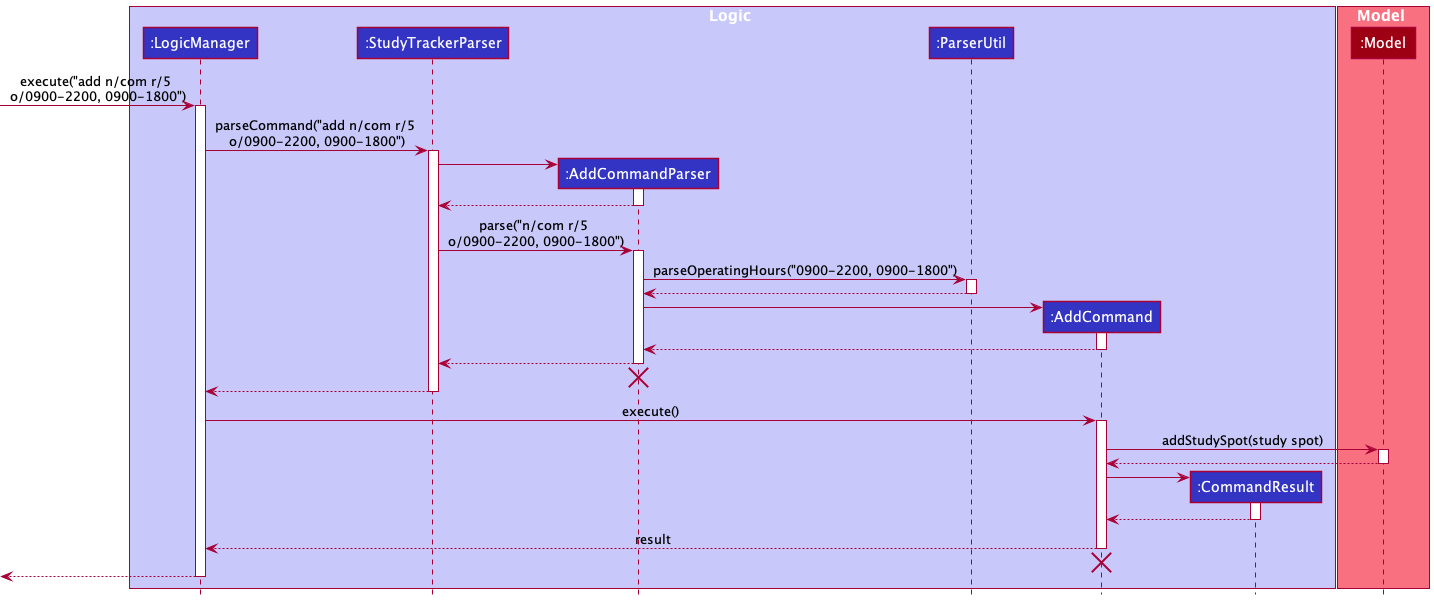

The diagram above was rendered by PlantUML. Its source (embedded in the PNG):
@startuml
!include style.puml

box Logic LOGIC_COLOR_T1
participant ":LogicManager" as LogicManager LOGIC_COLOR
participant ":StudyTrackerParser" as StudyTrackerParser LOGIC_COLOR
participant ":AddCommandParser" as AddCommandParser LOGIC_COLOR
participant ":ParserUtil" as ParserUtil LOGIC_COLOR
participant ":AddCommand" as AddCommand LOGIC_COLOR
participant ":CommandResult" as CommandResult LOGIC_COLOR
end box

box Model MODEL_COLOR_T1
participant ":Model" as Model MODEL_COLOR
end box

[-> LogicManager : execute("add n/com r/5 \no/0900-2200, 0900-1800")
activate LogicManager

LogicManager -> StudyTrackerParser : parseCommand("add n/com r/5 \no/0900-2200, 0900-1800")
activate StudyTrackerParser

create AddCommandParser
StudyTrackerParser -> AddCommandParser
activate AddCommandParser

AddCommandParser --> StudyTrackerParser
deactivate AddCommandParser

StudyTrackerParser -> AddCommandParser : parse("n/com r/5 \no/0900-2200, 0900-1800")
activate AddCommandParser

AddCommandParser -> ParserUtil : parseOperatingHours("0900-2200, 0900-1800")
activate ParserUtil

ParserUtil --> AddCommandParser
deactivate ParserUtil

create AddCommand
AddCommandParser -> AddCommand
activate AddCommand

AddCommand --> AddCommandParser
deactivate AddCommand

AddCommandParser --> StudyTrackerParser
deactivate AddCommandParser
'Hidden arrow to position the destroy marker below the end of the activation bar.
AddCommandParser -[hidden]-> StudyTrackerParser
destroy AddCommandParser

StudyTrackerParser --> LogicManager
deactivate StudyTrackerParser

LogicManager -> AddCommand : execute()
activate AddCommand

AddCommand -> Model : addStudySpot(study spot)
activate Model

Model --> AddCommand
deactivate Model

create CommandResult
AddCommand -> CommandResult
activate CommandResult

CommandResult --> AddCommand
deactivate CommandResult

AddCommand --> LogicManager : result
deactivate AddCommand
'Hidden arrow to position the destroy marker below the end of the activation bar.
AddCommand -[hidden]-> StudyTrackerParser
destroy AddCommand

[<--LogicManager
deactivate LogicManager
@enduml